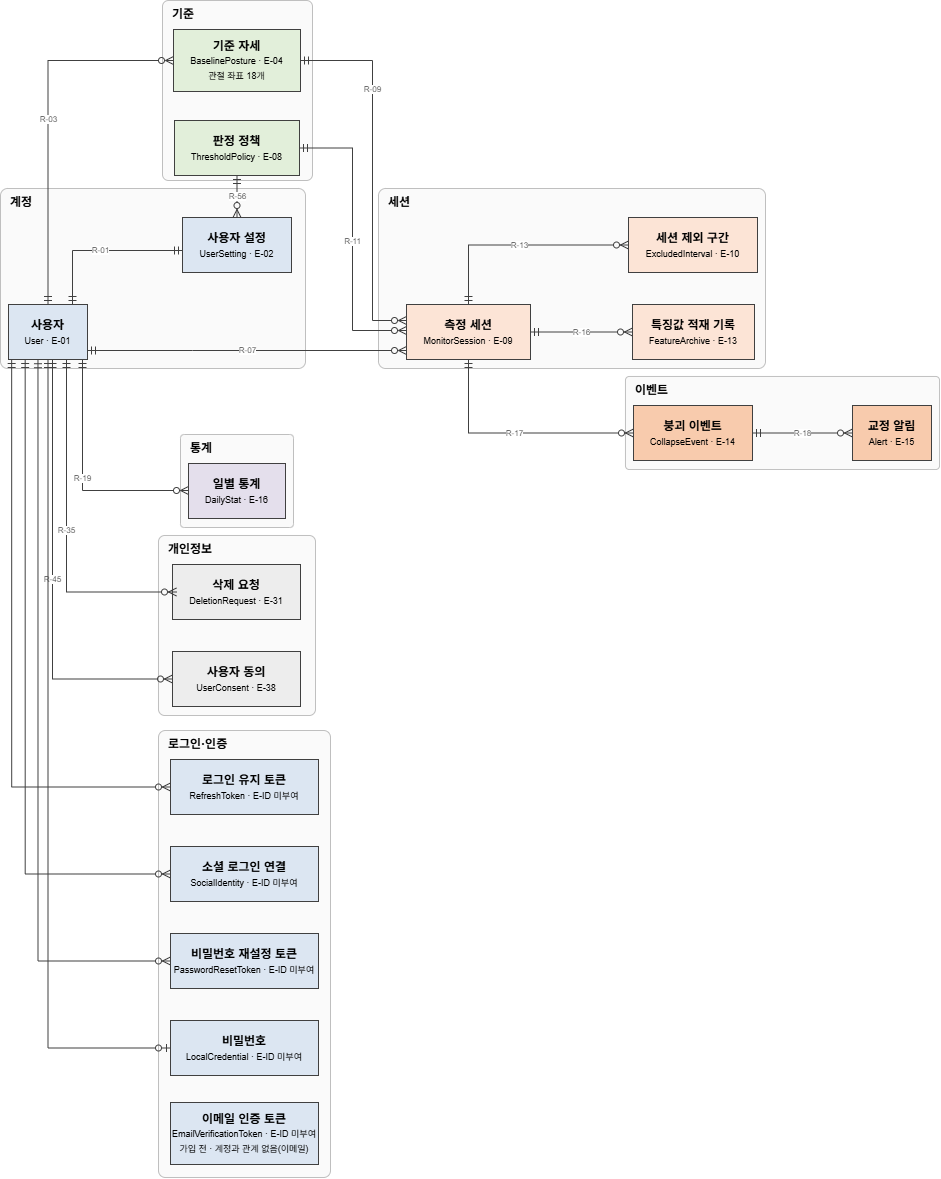

The diagram above was exported from draw.io. Its source (the exported page's mxGraphModel, read from the mxfile embedded in the PNG):
<mxGraphModel dx="2644" dy="1304" grid="1" gridSize="10" guides="1" tooltips="1" connect="1" arrows="1" fold="1" page="0" pageScale="1" pageWidth="827" pageHeight="1169" math="0" shadow="0">
  <root>
    <mxCell id="0" />
    <mxCell id="1" parent="0" />
    <mxCell id="c2" parent="1" style="rounded=1;whiteSpace=wrap;html=1;fillColor=#FAFAFA;strokeColor=#BFBFBF;verticalAlign=top;align=left;spacingLeft=8;fontStyle=1;arcSize=4;" value="계정" vertex="1">
      <mxGeometry height="180" width="305" x="8" y="348" as="geometry" />
    </mxCell>
    <mxCell id="c3" parent="1" style="rounded=1;whiteSpace=wrap;html=1;fillColor=#FAFAFA;strokeColor=#BFBFBF;verticalAlign=top;align=left;spacingLeft=8;fontStyle=1;arcSize=4;" value="기준" vertex="1">
      <mxGeometry height="180" width="150" x="170" y="160" as="geometry" />
    </mxCell>
    <mxCell id="c4" parent="1" style="rounded=1;whiteSpace=wrap;html=1;fillColor=#FAFAFA;strokeColor=#BFBFBF;verticalAlign=top;align=left;spacingLeft=8;fontStyle=1;arcSize=4;" value="세션" vertex="1">
      <mxGeometry height="180" width="387" x="386" y="348" as="geometry" />
    </mxCell>
    <mxCell id="c5" parent="1" style="rounded=1;whiteSpace=wrap;html=1;fillColor=#FAFAFA;strokeColor=#BFBFBF;verticalAlign=top;align=left;spacingLeft=8;fontStyle=1;arcSize=4;" value="이벤트" vertex="1">
      <mxGeometry height="93" width="314" x="633" y="536" as="geometry" />
    </mxCell>
    <mxCell id="c6" parent="1" style="rounded=1;whiteSpace=wrap;html=1;fillColor=#FAFAFA;strokeColor=#BFBFBF;verticalAlign=top;align=left;spacingLeft=8;fontStyle=1;arcSize=4;" value="통계" vertex="1">
      <mxGeometry height="93" width="113" x="188" y="594" as="geometry" />
    </mxCell>
    <mxCell id="c7" parent="1" style="rounded=1;whiteSpace=wrap;html=1;fillColor=#FAFAFA;strokeColor=#BFBFBF;verticalAlign=top;align=left;spacingLeft=8;fontStyle=1;arcSize=4;" value="개인정보" vertex="1">
      <mxGeometry height="180" width="157" x="166" y="695" as="geometry" />
    </mxCell>
    <mxCell id="n9" parent="1" style="rounded=0;html=1;whiteSpace=wrap;fillColor=#DCE6F2;strokeColor=#404040;" value="&lt;b&gt;사용자&lt;/b&gt;&lt;br&gt;&lt;span style=&quot;font-size:9px&quot;&gt;User · E-01&lt;/span&gt;" vertex="1">
      <mxGeometry height="55" width="79" x="16" y="464" as="geometry" />
    </mxCell>
    <mxCell id="n10" parent="1" style="rounded=0;html=1;whiteSpace=wrap;fillColor=#DCE6F2;strokeColor=#404040;" value="&lt;b&gt;사용자 설정&lt;/b&gt;&lt;br&gt;&lt;span style=&quot;font-size:9px&quot;&gt;UserSetting · E-02&lt;/span&gt;" vertex="1">
      <mxGeometry height="55" width="109" x="190" y="377" as="geometry" />
    </mxCell>
    <mxCell id="n12" parent="1" style="rounded=0;html=1;whiteSpace=wrap;fillColor=#E2EFDA;strokeColor=#404040;" value="&lt;b&gt;기준 자세&lt;/b&gt;&lt;br&gt;&lt;span style=&quot;font-size:9px&quot;&gt;BaselinePosture · E-04&lt;br&gt;관절 좌표 18개&lt;/span&gt;" vertex="1">
      <mxGeometry height="62" width="127" x="181" y="189" as="geometry" />
    </mxCell>
    <mxCell id="n16" parent="1" style="rounded=0;html=1;whiteSpace=wrap;fillColor=#E2EFDA;strokeColor=#404040;" value="&lt;b&gt;판정 정책&lt;/b&gt;&lt;br&gt;&lt;span style=&quot;font-size:9px&quot;&gt;ThresholdPolicy · E-08&lt;/span&gt;" vertex="1">
      <mxGeometry height="55" width="125" x="182" y="280" as="geometry" />
    </mxCell>
    <mxCell id="n17" parent="1" style="rounded=0;html=1;whiteSpace=wrap;fillColor=#FCE4D6;strokeColor=#404040;" value="&lt;b&gt;측정 세션&lt;/b&gt;&lt;br&gt;&lt;span style=&quot;font-size:9px&quot;&gt;MonitorSession · E-09&lt;/span&gt;" vertex="1">
      <mxGeometry height="55" width="124" x="414" y="464" as="geometry" />
    </mxCell>
    <mxCell id="n18" parent="1" style="rounded=0;html=1;whiteSpace=wrap;fillColor=#FCE4D6;strokeColor=#404040;" value="&lt;b&gt;세션 제외 구간&lt;/b&gt;&lt;br&gt;&lt;span style=&quot;font-size:9px&quot;&gt;ExcludedInterval · E-10&lt;/span&gt;" vertex="1">
      <mxGeometry height="55" width="129" x="636" y="377" as="geometry" />
    </mxCell>
    <mxCell id="n19" parent="1" style="rounded=0;html=1;whiteSpace=wrap;fillColor=#FCE4D6;strokeColor=#404040;" value="&lt;b&gt;특징값 적재 기록&lt;/b&gt;&lt;br&gt;&lt;span style=&quot;font-size:9px&quot;&gt;FeatureArchive · E-13&lt;/span&gt;" vertex="1">
      <mxGeometry height="55" width="122" x="640" y="464" as="geometry" />
    </mxCell>
    <mxCell id="n21" parent="1" style="rounded=0;html=1;whiteSpace=wrap;fillColor=#F8CBAD;strokeColor=#404040;" value="&lt;b&gt;붕괴 이벤트&lt;/b&gt;&lt;br&gt;&lt;span style=&quot;font-size:9px&quot;&gt;CollapseEvent · E-14&lt;/span&gt;" vertex="1">
      <mxGeometry height="55" width="119" x="641" y="565" as="geometry" />
    </mxCell>
    <mxCell id="n22" parent="1" style="rounded=0;html=1;whiteSpace=wrap;fillColor=#F8CBAD;strokeColor=#404040;" value="&lt;b&gt;교정 알림&lt;/b&gt;&lt;br&gt;&lt;span style=&quot;font-size:9px&quot;&gt;Alert · E-15&lt;/span&gt;" vertex="1">
      <mxGeometry height="55" width="79" x="860" y="565" as="geometry" />
    </mxCell>
    <mxCell id="n23" parent="1" style="rounded=0;html=1;whiteSpace=wrap;fillColor=#E4DFEC;strokeColor=#404040;" value="&lt;b&gt;일별 통계&lt;/b&gt;&lt;br&gt;&lt;span style=&quot;font-size:9px&quot;&gt;DailyStat · E-16&lt;/span&gt;" vertex="1">
      <mxGeometry height="55" width="97" x="196" y="623" as="geometry" />
    </mxCell>
    <mxCell id="n24" parent="1" style="rounded=0;html=1;whiteSpace=wrap;fillColor=#EDEDED;strokeColor=#404040;" value="&lt;b&gt;삭제 요청&lt;/b&gt;&lt;br&gt;&lt;span style=&quot;font-size:9px&quot;&gt;DeletionRequest · E-31&lt;/span&gt;" vertex="1">
      <mxGeometry height="55" width="128" x="180" y="724" as="geometry" />
    </mxCell>
    <mxCell id="e29" edge="1" parent="1" source="n9" style="edgeStyle=orthogonalEdgeStyle;rounded=0;html=1;fontSize=8;fontColor=#595959;strokeColor=#404040;startArrow=ERmandOne;endArrow=ERmandOne;startFill=0;endFill=0;" target="n10" value="R-01">
      <mxGeometry relative="1" as="geometry">
        <Array as="points">
          <mxPoint x="80" y="410" />
        </Array>
      </mxGeometry>
    </mxCell>
    <mxCell id="e31" edge="1" parent="1" source="n9" style="edgeStyle=orthogonalEdgeStyle;rounded=0;html=1;fontSize=8;fontColor=#595959;strokeColor=#404040;startArrow=ERmandOne;endArrow=ERzeroToMany;startFill=0;endFill=0;" target="n12" value="R-03">
      <mxGeometry relative="1" as="geometry">
        <Array as="points">
          <mxPoint x="55.5" y="220" />
        </Array>
      </mxGeometry>
    </mxCell>
    <mxCell id="e35" edge="1" parent="1" source="n16" style="edgeStyle=orthogonalEdgeStyle;rounded=0;html=1;fontSize=8;fontColor=#595959;strokeColor=#404040;startArrow=ERmandOne;endArrow=ERzeroToMany;startFill=0;endFill=0;" target="n10" value="R-56">
      <mxGeometry relative="1" as="geometry" />
    </mxCell>
    <mxCell id="e36" edge="1" parent="1" source="n9" style="edgeStyle=orthogonalEdgeStyle;rounded=0;html=1;fontSize=8;fontColor=#595959;strokeColor=#404040;startArrow=ERmandOne;endArrow=ERzeroToMany;startFill=0;endFill=0;" target="n17" value="R-07">
      <mxGeometry relative="1" as="geometry">
        <Array as="points">
          <mxPoint x="200" y="510" />
          <mxPoint x="200" y="510" />
        </Array>
      </mxGeometry>
    </mxCell>
    <mxCell id="e38" edge="1" parent="1" source="n12" style="edgeStyle=orthogonalEdgeStyle;rounded=0;html=1;fontSize=8;fontColor=#595959;strokeColor=#404040;startArrow=ERmandOne;endArrow=ERzeroToMany;startFill=0;endFill=0;labelBackgroundColor=#FFFFFF;" target="n17" value="R-09">
      <mxGeometry relative="1" x="-0.45" as="geometry">
        <Array as="points">
          <mxPoint x="380" y="220" />
          <mxPoint x="380" y="480" />
        </Array>
      </mxGeometry>
    </mxCell>
    <mxCell id="e39" edge="1" parent="1" source="n16" style="edgeStyle=orthogonalEdgeStyle;rounded=0;html=1;fontSize=8;fontColor=#595959;strokeColor=#404040;startArrow=ERmandOne;endArrow=ERzeroToMany;startFill=0;endFill=0;" target="n17" value="R-11">
      <mxGeometry relative="1" x="0.0086" as="geometry">
        <Array as="points">
          <mxPoint x="360" y="307.5" />
          <mxPoint x="360" y="490" />
        </Array>
      </mxGeometry>
    </mxCell>
    <mxCell id="e41" edge="1" parent="1" source="n17" style="edgeStyle=orthogonalEdgeStyle;rounded=0;html=1;fontSize=8;fontColor=#595959;strokeColor=#404040;startArrow=ERmandOne;endArrow=ERzeroToMany;startFill=0;endFill=0;" target="n18" value="R-13">
      <mxGeometry relative="1" as="geometry">
        <Array as="points">
          <mxPoint x="476" y="404.5" />
        </Array>
      </mxGeometry>
    </mxCell>
    <mxCell id="e42" edge="1" parent="1" source="n17" style="edgeStyle=orthogonalEdgeStyle;rounded=0;html=1;fontSize=8;fontColor=#595959;strokeColor=#404040;startArrow=ERmandOne;endArrow=ERzeroToMany;startFill=0;endFill=0;" target="n19" value="R-16">
      <mxGeometry relative="1" as="geometry" />
    </mxCell>
    <mxCell id="e43" edge="1" parent="1" source="n17" style="edgeStyle=orthogonalEdgeStyle;rounded=0;html=1;fontSize=8;fontColor=#595959;strokeColor=#404040;startArrow=ERmandOne;endArrow=ERzeroToMany;startFill=0;endFill=0;" target="n21" value="R-17">
      <mxGeometry relative="1" as="geometry">
        <Array as="points">
          <mxPoint x="476" y="592.5" />
        </Array>
      </mxGeometry>
    </mxCell>
    <mxCell id="e44" edge="1" parent="1" source="n21" style="edgeStyle=orthogonalEdgeStyle;rounded=0;html=1;fontSize=8;fontColor=#595959;strokeColor=#404040;startArrow=ERmandOne;endArrow=ERzeroToMany;startFill=0;endFill=0;" target="n22" value="R-18">
      <mxGeometry relative="1" as="geometry" />
    </mxCell>
    <mxCell id="e46" edge="1" parent="1" source="n9" style="edgeStyle=orthogonalEdgeStyle;rounded=0;html=1;fontSize=8;fontColor=#595959;strokeColor=#404040;startArrow=ERmandOne;endArrow=ERzeroToMany;startFill=0;endFill=0;" target="n23" value="R-19">
      <mxGeometry relative="1" as="geometry">
        <Array as="points">
          <mxPoint x="90" y="650" />
        </Array>
      </mxGeometry>
    </mxCell>
    <mxCell id="e47" edge="1" parent="1" style="edgeStyle=orthogonalEdgeStyle;rounded=0;html=1;fontSize=8;fontColor=#595959;strokeColor=#404040;startArrow=ERmandOne;endArrow=ERzeroToMany;startFill=0;endFill=0;" value="R-35">
      <mxGeometry relative="1" as="geometry">
        <Array as="points">
          <mxPoint x="74" y="751.5" />
        </Array>
        <mxPoint x="74" y="519" as="sourcePoint" />
        <mxPoint x="184" y="751.4999999999999" as="targetPoint" />
      </mxGeometry>
    </mxCell>
    <mxCell id="v22_c_consent" parent="1" style="rounded=0;html=1;whiteSpace=wrap;fillColor=#EDEDED;strokeColor=#404040;" value="&lt;b&gt;사용자 동의&lt;/b&gt;&lt;br&gt;&lt;span style=&quot;font-size:9px&quot;&gt;UserConsent · E-38&lt;/span&gt;" vertex="1">
      <mxGeometry height="55" width="128" x="180" y="811" as="geometry" />
    </mxCell>
    <mxCell id="v22_c_r45" edge="1" parent="1" source="n9" style="edgeStyle=orthogonalEdgeStyle;rounded=0;html=1;fontSize=8;fontColor=#595959;strokeColor=#404040;startArrow=ERmandOne;endArrow=ERzeroToMany;startFill=0;endFill=0;" target="v22_c_consent" value="R-45">
      <mxGeometry relative="1" as="geometry">
        <Array as="points">
          <mxPoint x="60" y="838.5" />
        </Array>
      </mxGeometry>
    </mxCell>
    <mxCell id="v27_c_group" parent="1" style="rounded=1;whiteSpace=wrap;html=1;fillColor=#FAFAFA;strokeColor=#BFBFBF;verticalAlign=top;align=left;spacingLeft=8;fontStyle=1;arcSize=4;" value="로그인·인증" vertex="1">
      <mxGeometry height="447" width="172" x="166" y="890" as="geometry" />
    </mxCell>
    <mxCell id="v27_c_refresh" parent="1" style="rounded=0;html=1;whiteSpace=wrap;fillColor=#DCE6F2;strokeColor=#404040;" value="&lt;b&gt;로그인 유지 토큰&lt;/b&gt;&lt;br&gt;&lt;span style=&quot;font-size:9px&quot;&gt;RefreshToken · E-ID 미부여&lt;/span&gt;" vertex="1">
      <mxGeometry height="55" width="148" x="178" y="919" as="geometry" />
    </mxCell>
    <mxCell id="v27_c_refresh_r" edge="1" parent="1" source="n9" style="edgeStyle=orthogonalEdgeStyle;rounded=0;html=1;fontSize=8;fontColor=#595959;strokeColor=#404040;startArrow=ERmandOne;endArrow=ERzeroToMany;startFill=0;endFill=0;exitX=0.04;exitY=1;exitDx=0;exitDy=0;entryX=0;entryY=0.5;entryDx=0;entryDy=0;" target="v27_c_refresh" value="">
      <mxGeometry relative="1" as="geometry">
        <Array as="points">
          <mxPoint x="19" y="946.5" />
        </Array>
      </mxGeometry>
    </mxCell>
    <mxCell id="v27_c_social" parent="1" style="rounded=0;html=1;whiteSpace=wrap;fillColor=#DCE6F2;strokeColor=#404040;" value="&lt;b&gt;소셜 로그인 연결&lt;/b&gt;&lt;br&gt;&lt;span style=&quot;font-size:9px&quot;&gt;SocialIdentity · E-ID 미부여&lt;/span&gt;" vertex="1">
      <mxGeometry height="55" width="148" x="178" y="1006" as="geometry" />
    </mxCell>
    <mxCell id="v27_c_social_r" edge="1" parent="1" style="edgeStyle=orthogonalEdgeStyle;rounded=0;html=1;fontSize=8;fontColor=#595959;strokeColor=#404040;startArrow=ERmandOne;endArrow=ERzeroToMany;startFill=0;endFill=0;exitX=0.173;exitY=0.995;exitDx=0;exitDy=0;entryX=0;entryY=0.5;entryDx=0;entryDy=0;exitPerimeter=0;" target="v27_c_social" value="">
      <mxGeometry relative="1" x="0.0215" as="geometry">
        <Array as="points">
          <mxPoint x="32.7" y="1033.5" />
        </Array>
        <mxPoint x="32.66700000000003" y="519.005" as="sourcePoint" />
        <mxPoint x="191" y="1033.7799999999997" as="targetPoint" />
      </mxGeometry>
    </mxCell>
    <mxCell id="v27_c_reset" parent="1" style="rounded=0;html=1;whiteSpace=wrap;fillColor=#DCE6F2;strokeColor=#404040;" value="&lt;b&gt;비밀번호 재설정 토큰&lt;/b&gt;&lt;br&gt;&lt;span style=&quot;font-size:9px&quot;&gt;PasswordResetToken · E-ID 미부여&lt;/span&gt;" vertex="1">
      <mxGeometry height="55" width="148" x="178" y="1093" as="geometry" />
    </mxCell>
    <mxCell id="v27_c_reset_r" edge="1" parent="1" source="n9" style="edgeStyle=orthogonalEdgeStyle;rounded=0;html=1;fontSize=8;fontColor=#595959;strokeColor=#404040;startArrow=ERmandOne;endArrow=ERzeroToMany;startFill=0;endFill=0;exitX=0.373;exitY=1.004;exitDx=0;exitDy=0;entryX=0;entryY=0.5;entryDx=0;entryDy=0;exitPerimeter=0;" target="v27_c_reset" value="">
      <mxGeometry relative="1" x="-0.0004" as="geometry" />
    </mxCell>
    <mxCell id="v28_c_local" parent="1" style="rounded=0;html=1;whiteSpace=wrap;fillColor=#DCE6F2;strokeColor=#404040;" value="&lt;b&gt;비밀번호&lt;/b&gt;&lt;br&gt;&lt;span style=&quot;font-size:9px&quot;&gt;LocalCredential · E-ID 미부여&lt;/span&gt;" vertex="1">
      <mxGeometry height="55" width="148" x="178" y="1180" as="geometry" />
    </mxCell>
    <mxCell id="v28_c_local_r" edge="1" parent="1" source="n9" style="edgeStyle=orthogonalEdgeStyle;rounded=0;html=1;fontSize=8;fontColor=#595959;strokeColor=#404040;startArrow=ERmandOne;startFill=0;endFill=0;endArrow=ERzeroToOne;entryX=0;entryY=0.5;entryDx=0;entryDy=0;exitX=0.5;exitY=1;exitDx=0;exitDy=0;" target="v28_c_local" value="">
      <mxGeometry relative="1" x="-0.0285" as="geometry">
        <Array as="points">
          <mxPoint x="55.5" y="1207.5" />
        </Array>
        <mxPoint x="50" y="540" as="sourcePoint" />
      </mxGeometry>
    </mxCell>
    <mxCell id="v28_c_verify" parent="1" style="rounded=0;html=1;whiteSpace=wrap;fillColor=#DCE6F2;strokeColor=#404040;" value="&lt;b&gt;이메일 인증 토큰&lt;/b&gt;&lt;br&gt;&lt;span style=&quot;font-size:9px&quot;&gt;EmailVerificationToken · E-ID 미부여&lt;br&gt;가입 전 · 계정과 관계 없음(이메일)&lt;/span&gt;" vertex="1">
      <mxGeometry height="62" width="148" x="178" y="1262" as="geometry" />
    </mxCell>
  </root>
</mxGraphModel>